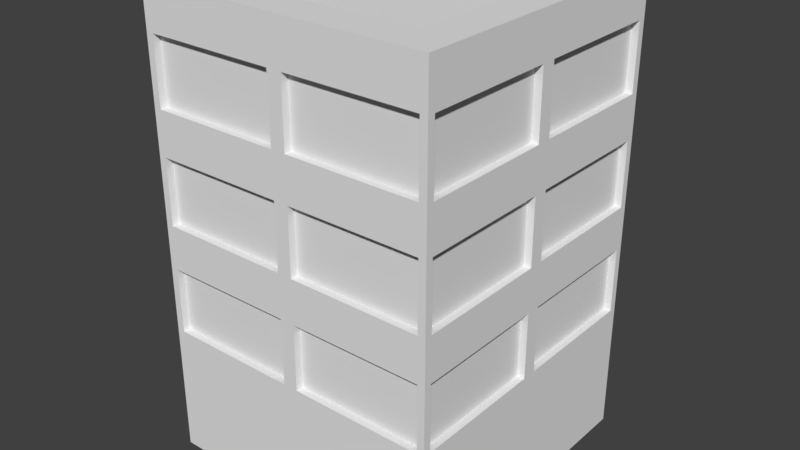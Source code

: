 # Source: buildings.blend  (saved by Blender 2.78.0; exported with 4.5.12 LTS)
import bpy
from mathutils import Matrix  # noqa: F401  (used for matrix-valued properties, if any)

bpy.ops.wm.read_factory_settings(use_empty=True)
scene = bpy.context.scene
scene.name = 'Scene'

# ---- collections
col_collection_1 = bpy.data.collections.new('Collection 1'); scene.collection.children.link(col_collection_1)

# ---- materials (node trees are filled in below, after node groups)
mat_material = bpy.data.materials.new('Material')
mat_material.alpha_threshold = 0.0
mat_material.use_transparent_shadow = False
mat_material.roughness = 0.5
mat_material.line_color = (0.0, 0.0, 0.0, 1.0)

# ---- material node trees

# ---- world
world_world = bpy.data.worlds.new('World'); scene.world = world_world
world_world.color = (0.05088, 0.05088, 0.05088)
world_world.use_sun_shadow = False
world_world.sun_shadow_jitter_overblur = 0.0
world_world.cycles.sampling_method = 'MANUAL'

# ---- meshes
me_cube = bpy.data.meshes.new('Cube')
me_cube.from_pydata([(0.0, -5.96e-08, 0.0), (0.0, -2.0, 0.0), (-2.0, -2.0, 0.0), (-2.0, 3.576e-07, 0.0), (4.768e-07, -5.364e-07, 2.0), (-0.1, -2.0, 1.9), (-1.9, -2.0, 1.9), (-2.0, -0.1, 1.9), (1.192e-07, -1.788e-07, 0.5), (2.384e-07, -2.98e-07, 1.0), (3.576e-07, -4.172e-07, 1.5), (-0.1, -2.0, 0.6), (-0.1, -2.0, 1.1), (-0.1, -2.0, 1.6), (-2.0, -1.9, 0.6), (-1.9, -2.0, 1.1), (-1.9, -2.0, 1.6), (-2.0, -0.1, 0.6), (-2.0, -0.1, 1.1), (-2.0, -0.1, 1.6), (-0.1, -2.0, 1.4), (-6.557e-07, -2.0, 2.0), (-1.9, -2.0, 1.4), (-2.0, -1.9, 1.9), (-0.1, -2.0, 0.9), (-4.917e-07, -2.0, 1.5), (-2.0, -1.9, 1.1), (-2.0, -1.9, 1.6), (-2.0, -1.9, 1.4), (-2.0, -2.0, 2.0), (-2.0, -0.1, 1.4), (-2.0, 0.0, 2.0), (-2.0, -1.9, 0.9), (-2.0, -2.0, 1.5), (-2.0, -0.1, 0.9), (-2.0, 8.941e-08, 1.5), (-1.9, -2.0, 0.6), (-1.9, -2.0, 0.9), (-2.0, 2.682e-07, 0.5), (-2.0, 1.788e-07, 1.0), (-1.639e-07, -2.0, 0.5), (-3.278e-07, -2.0, 1.0), (-2.0, -2.0, 0.5), (-2.0, -2.0, 1.0), (-0.1, -1.9, 1.6), (-0.1, -1.9, 1.9), (-1.9, -1.9, 1.6), (-1.9, -1.9, 1.9), (-0.1, -1.9, 1.1), (-0.1, -1.9, 1.4), (-1.9, -1.9, 1.1), (-1.9, -1.9, 1.4), (-0.1, -1.9, 0.6), (-0.1, -1.9, 0.9), (-1.9, -1.9, 0.6), (-1.9, -1.9, 0.9), (-1.9, -1.9, 1.6), (-1.9, -1.9, 1.9), (-1.9, -0.1, 1.6), (-1.9, -0.1, 1.9), (-1.9, -1.9, 1.1), (-1.9, -1.9, 1.4), (-1.9, -0.1, 1.1), (-1.9, -0.1, 1.4), (-1.9, -1.9, 0.6), (-1.9, -1.9, 0.9), (-1.9, -0.1, 0.6), (-1.9, -0.1, 0.9), (-8.941e-08, -1.5, 2.0), (-1.5, -2.682e-07, 2.0), (-1.5, -2.0, 2.0), (-2.0, -1.5, 2.0), (-1.5, -1.5, 2.0), (-8.941e-08, -1.5, 2.1), (-6.557e-07, -2.0, 2.1), (-1.5, -2.682e-07, 2.1), (-2.0, 0.0, 2.1), (-1.5, -2.0, 2.1), (-2.0, -2.0, 2.1), (-2.0, -1.5, 2.1), (-1.5, -1.5, 2.1)], [], [(0, 1, 2, 3), (29, 70, 77, 78), (10, 4, 68, 21, 25), (11, 24, 53, 52), (27, 23, 57, 56), (8, 0, 3, 38), (4, 10, 35, 31, 69), (10, 9, 39, 35), (9, 8, 38, 39), (2, 42, 38, 3), (34, 17, 66, 67), (18, 26, 60, 62), (1, 40, 42, 2), (22, 15, 50, 51), (24, 37, 55, 53), (0, 8, 40, 1), (8, 9, 41, 40), (9, 10, 25, 41), (5, 13, 25, 21), (16, 6, 29, 33), (6, 5, 21, 70, 29), (13, 16, 33, 25), (20, 12, 41, 25), (15, 22, 33, 43), (12, 15, 43, 41), (22, 20, 25, 33), (23, 27, 33, 29), (19, 7, 31, 35), (7, 23, 29, 71, 31), (27, 19, 35, 33), (28, 26, 43, 33), (18, 30, 35, 39), (26, 18, 39, 43), (30, 28, 33, 35), (32, 14, 42, 43), (17, 34, 39, 38), (14, 17, 38, 42), (34, 32, 43, 39), (24, 11, 40, 41), (36, 37, 43, 42), (11, 36, 42, 40), (37, 24, 41, 43), (16, 13, 44, 46), (15, 12, 48, 50), (13, 5, 45, 44), (37, 36, 54, 55), (20, 22, 51, 49), (6, 16, 46, 47), (36, 11, 52, 54), (12, 20, 49, 48), (5, 6, 47, 45), (28, 30, 63, 61), (17, 14, 64, 66), (7, 19, 58, 59), (26, 28, 61, 60), (32, 34, 67, 65), (23, 7, 59, 57), (30, 18, 62, 63), (14, 32, 65, 64), (19, 27, 56, 58), (71, 29, 78, 79), (4, 69, 72, 68), (72, 69, 75, 80), (80, 79, 78, 77), (73, 80, 77, 74), (75, 76, 79, 80), (21, 68, 73, 74), (68, 72, 80, 73), (70, 21, 74, 77), (31, 71, 79, 76), (69, 31, 76, 75)])
_uv = me_cube.uv_layers.new(name='UVMap')
_uv.uv.foreach_set('vector', [0.5906, 0.6176, 0.5906, 0.1983, 0.2696, 0.1983, 0.2696, 0.6176, 0.5906, 0.6176, 0.6708, 0.6176, 0.6708, 0.6386, 0.5906, 0.6386, 0.5906, 0.5128, 0.5906, 0.6176, 0.3498, 0.6176, 0.2696, 0.6176, 0.2696, 0.5128, 0.5906, 0.7434, 0.5906, 0.8063, 0.6066, 0.8063, 0.6066, 0.7434, 0.5906, 0.5337, 0.5906, 0.5966, 0.6066, 0.5966, 0.6066, 0.5337, 0.5906, 0.7224, 0.5906, 0.6176, 0.2696, 0.6176, 0.2696, 0.7224, 0.5906, 0.6176, 0.5906, 0.5128, 0.2696, 0.5128, 0.2696, 0.6176, 0.3498, 0.6176, 0.5906, 0.5128, 0.5906, 0.4079, 0.2696, 0.4079, 0.2696, 0.5128, 0.5906, 0.4079, 0.5906, 0.3031, 0.2696, 0.3031, 0.2696, 0.4079, 0.5906, 0.6176, 0.5906, 0.7224, 0.9115, 0.7224, 0.9115, 0.6176, 0.5906, 0.8063, 0.5906, 0.7434, 0.6066, 0.7434, 0.6066, 0.8063, 0.5906, 0.5966, 0.5906, 0.2192, 0.6066, 0.2192, 0.6066, 0.5966, 0.5906, 0.6176, 0.5906, 0.7224, 0.2696, 0.7224, 0.2696, 0.6176, 0.5906, 0.4918, 0.5906, 0.4289, 0.6066, 0.4289, 0.6066, 0.4918, 0.5745, 0.6176, 0.2856, 0.6176, 0.2856, 0.6386, 0.5745, 0.6386, 0.5906, 0.6176, 0.5906, 0.7224, 0.2696, 0.7224, 0.2696, 0.6176, 0.5906, 0.7224, 0.5906, 0.8273, 0.2696, 0.8273, 0.2696, 0.7224, 0.5906, 0.4079, 0.5906, 0.5128, 0.2696, 0.5128, 0.2696, 0.4079, 0.008939, 1.213, 0.008939, 1.15, 0.02499, 1.129, 0.02499, 1.234, 0.04103, 1.15, 0.04103, 1.213, 0.02499, 1.234, 0.02499, 1.129, 0.6066, 0.5966, 0.8955, 0.5966, 0.9115, 0.6176, 0.6708, 0.6176, 0.5906, 0.6176, 0.5745, 0.5337, 0.2856, 0.5337, 0.2696, 0.5128, 0.5906, 0.5128, 0.008939, 1.108, 0.008939, 1.046, 0.02499, 1.025, 0.02499, 1.129, 0.04103, 1.046, 0.04103, 1.108, 0.02499, 1.129, 0.02499, 1.025, 0.5745, 0.4289, 0.2856, 0.4289, 0.2696, 0.4079, 0.5906, 0.4079, 0.6066, 0.4918, 0.8955, 0.4918, 0.9115, 0.5128, 0.5906, 0.5128, 0.04103, 1.265, 0.04103, 1.202, 0.02499, 1.181, 0.02499, 1.286, 0.008939, 1.202, 0.008939, 1.265, 0.02499, 1.286, 0.02499, 1.181, 0.5745, 0.5966, 0.2856, 0.5966, 0.2696, 0.6176, 0.3498, 0.6176, 0.5906, 0.6176, 0.6066, 0.5337, 0.8955, 0.5337, 0.9115, 0.5128, 0.5906, 0.5128, 0.04103, 1.16, 0.04103, 1.097, 0.02499, 1.076, 0.02499, 1.181, 0.008939, 1.097, 0.008939, 1.16, 0.02499, 1.181, 0.02499, 1.076, 0.6066, 0.4289, 0.8955, 0.4289, 0.9115, 0.4079, 0.5906, 0.4079, 0.5745, 0.4918, 0.2856, 0.4918, 0.2696, 0.5128, 0.5906, 0.5128, 0.05223, 1.259, 0.05223, 1.197, 0.03619, 1.176, 0.03619, 1.28, 0.02014, 1.197, 0.02014, 1.259, 0.03619, 1.28, 0.03619, 1.176, 0.6066, 0.7434, 0.8955, 0.7434, 0.9115, 0.7224, 0.5906, 0.7224, 0.5745, 0.8063, 0.2856, 0.8063, 0.2696, 0.8273, 0.5906, 0.8273, 0.02014, 1.259, 0.02014, 1.197, 0.03619, 1.176, 0.03619, 1.28, 0.05223, 1.197, 0.05223, 1.259, 0.03619, 1.28, 0.03619, 1.176, 0.5745, 0.7434, 0.2856, 0.7434, 0.2696, 0.7224, 0.5906, 0.7224, 0.6066, 0.8063, 0.8955, 0.8063, 0.9115, 0.8273, 0.5906, 0.8273, 0.6066, 0.6176, 0.8955, 0.6176, 0.8955, 0.6386, 0.6066, 0.6386, 0.6066, 0.6176, 0.8955, 0.6176, 0.8955, 0.6386, 0.6066, 0.6386, 0.5906, 0.5337, 0.5906, 0.5966, 0.6066, 0.5966, 0.6066, 0.5337, 0.5906, 0.8063, 0.5906, 0.7434, 0.6066, 0.7434, 0.6066, 0.8063, 0.5745, 0.6176, 0.2856, 0.6176, 0.2856, 0.6386, 0.5745, 0.6386, 0.5906, 0.5966, 0.5906, 0.5337, 0.6066, 0.5337, 0.6066, 0.5966, 0.6066, 0.6176, 0.8955, 0.6176, 0.8955, 0.6386, 0.6066, 0.6386, 0.5906, 0.4289, 0.5906, 0.4918, 0.6066, 0.4918, 0.6066, 0.4289, 0.5745, 0.6176, 0.2856, 0.6176, 0.2856, 0.6386, 0.5745, 0.6386, 0.5906, 0.6386, 0.5906, 1.016, 0.6066, 1.016, 0.6066, 0.6386, 0.5906, 0.5966, 0.5906, 0.2192, 0.6066, 0.2192, 0.6066, 0.5966, 0.5906, 0.5966, 0.5906, 0.5337, 0.6066, 0.5337, 0.6066, 0.5966, 0.5906, 0.4289, 0.5906, 0.4918, 0.6066, 0.4918, 0.6066, 0.4289, 0.5906, 0.6386, 0.5906, 1.016, 0.6066, 1.016, 0.6066, 0.6386, 0.5906, 0.6386, 0.5906, 1.016, 0.6066, 1.016, 0.6066, 0.6386, 0.5906, 0.4918, 0.5906, 0.4289, 0.6066, 0.4289, 0.6066, 0.4918, 0.5906, 0.7434, 0.5906, 0.8063, 0.6066, 0.8063, 0.6066, 0.7434, 0.5906, 0.5966, 0.5906, 0.2192, 0.6066, 0.2192, 0.6066, 0.5966, 0.6708, 0.6176, 0.5906, 0.6176, 0.5906, 0.6386, 0.6708, 0.6386, 0.5906, 0.6176, 0.3498, 0.6176, 0.3498, 0.3031, 0.5906, 0.3031, 0.6708, 0.6176, 0.9115, 0.6176, 0.9115, 0.6386, 0.6708, 0.6386, 0.6708, 0.7224, 0.5906, 0.7224, 0.5906, 0.6176, 0.6708, 0.6176, 0.5906, 0.7224, 0.3498, 0.7224, 0.3498, 0.6176, 0.5906, 0.6176, 0.6708, 0.6176, 0.5906, 0.6176, 0.5906, 0.3031, 0.6708, 0.3031, 0.5906, 0.6176, 0.6708, 0.6176, 0.6708, 0.6386, 0.5906, 0.6386, 0.5906, 0.6176, 0.3498, 0.6176, 0.3498, 0.6386, 0.5906, 0.6386, 0.6708, 0.6176, 0.9115, 0.6176, 0.9115, 0.6386, 0.6708, 0.6386, 0.5906, 0.6176, 0.3498, 0.6176, 0.3498, 0.6386, 0.5906, 0.6386, 0.6708, 0.6176, 0.5906, 0.6176, 0.5906, 0.6386, 0.6708, 0.6386])
me_cube.materials.append(mat_material)
me_cube.use_remesh_preserve_volume = False
me_cube.use_remesh_preserve_attributes = False
me_cube.use_mirror_vertex_groups = False
me_cube.update()
me_cube_001 = bpy.data.meshes.new('Cube.001')
me_cube_001.from_pydata([(-0.1, -1.9, 1.6), (-0.1, -1.9, 1.9), (-1.9, -1.9, 1.6), (-1.9, -1.9, 1.9), (-0.1, -1.9, 1.1), (-0.1, -1.9, 1.4), (-1.9, -1.9, 1.1), (-1.9, -1.9, 1.4), (-0.1, -1.9, 0.6), (-0.1, -1.9, 0.9), (-1.9, -1.9, 0.6), (-1.9, -1.9, 0.9), (-1.9, -1.9, 1.6), (-1.9, -1.9, 1.9), (-1.9, -0.1, 1.6), (-1.9, -0.1, 1.9), (-1.9, -1.9, 1.1), (-1.9, -1.9, 1.4), (-1.9, -0.1, 1.1), (-1.9, -0.1, 1.4), (-1.9, -1.9, 0.6), (-1.9, -1.9, 0.9), (-1.9, -0.1, 0.6), (-1.9, -0.1, 0.9)], [], [(0, 1, 3, 2), (8, 9, 11, 10), (4, 5, 7, 6), (12, 13, 15, 14), (20, 21, 23, 22), (16, 17, 19, 18)])
_uv = me_cube_001.uv_layers.new(name='UVMap')
_uv.uv.foreach_set('vector', [0.5344, 0.1719, 0.5344, 0.1834, 0.5247, 0.1834, 0.5247, 0.1719, 0.5344, 0.2102, 0.5344, 0.2217, 0.5247, 0.2217, 0.5247, 0.2102, 0.5344, 0.1527, 0.5344, 0.1642, 0.5247, 0.1642, 0.5247, 0.1527, 0.5354, 0.1719, 0.5354, 0.1834, 0.5451, 0.1834, 0.5451, 0.1719, 0.5354, 0.2102, 0.5354, 0.2217, 0.5451, 0.2217, 0.5451, 0.2102, 0.5354, 0.1527, 0.5354, 0.1642, 0.5451, 0.1642, 0.5451, 0.1527])
me_cube_001.materials.append(mat_material)
me_cube_001.use_remesh_preserve_volume = False
me_cube_001.use_remesh_preserve_attributes = False
me_cube_001.use_mirror_vertex_groups = False
me_cube_001.update()

# ---- objects
ob_cube = bpy.data.objects.new('Cube', me_cube)
ob_windows = bpy.data.objects.new('Windows', me_cube_001)

# ---- transforms, parenting, visibility, modifiers, constraints
ob_cube.location = (0.0, 0.0, 0.0)
ob_cube.scale = (1.0, 1.0, 3.0)
ob_cube.lock_rotations_4d = False
ob_cube.empty_display_type = 'ARROWS'
ob_cube.lineart.crease_threshold = 0.0
_m = ob_cube.modifiers.new('Mirror', 'MIRROR')
_m.use_axis = (True, True, False)
ob_windows.parent = ob_cube
ob_windows.matrix_parent_inverse = Matrix(((1.0, 0.0, 0.0, 0.0), (0.0, 1.0, 0.0, 0.0), (0.0, 0.0, 0.3333, 0.0), (0.0, 0.0, 0.0, 1.0)))
ob_windows.location = (0.0, 0.0, 0.0)
ob_windows.scale = (1.0, 1.0, 3.0)
ob_windows.lock_rotations_4d = False
ob_windows.empty_display_type = 'ARROWS'
ob_windows.lineart.crease_threshold = 0.0
_m = ob_windows.modifiers.new('Mirror', 'MIRROR')
_m.use_axis = (True, True, False)

# ---- collection membership
col_collection_1.objects.link(ob_cube)
col_collection_1.objects.link(ob_windows)

# ---- scene / render settings (as saved in the file)
scene.frame_start = 1; scene.frame_end = 250; scene.frame_set(1)
scene.render.engine = 'BLENDER_EEVEE_NEXT'
scene.render.resolution_percentage = 50
scene.render.dither_intensity = 0.0
scene.cycles.use_denoising = False
scene.cycles.samples = 128
scene.cycles.sampling_pattern = 'TABULATED_SOBOL'
scene.cycles.light_sampling_threshold = 0.0
scene.cycles.use_adaptive_sampling = False
scene.cycles.use_light_tree = False
scene.cycles.blur_glossy = 0.0
scene.cycles.sample_clamp_indirect = 0.0
scene.view_settings.view_transform = 'Standard'
bpy.context.view_layer.update()

# ---- added for rendering (the .blend has no active camera and no usable light): camera, sun
cam_auto = bpy.data.cameras.new('AutoCamera')
cam_auto.lens = 50.0
cam_auto.sensor_width = 36.0
cam_auto.clip_end = 1000.0
ob_auto_camera = bpy.data.objects.new('AutoCamera', cam_auto)
scene.collection.objects.link(ob_auto_camera)
ob_auto_camera.location = (7.83387, -9.40065, 9.4171)
ob_auto_camera.rotation_euler = (1.09748, -7.21219e-08, 0.694738)
scene.camera = ob_auto_camera
light_auto_sun = bpy.data.lights.new('AutoSun', 'SUN')
light_auto_sun.energy = 3.0
light_auto_sun.angle = 0.0523599
ob_auto_sun = bpy.data.objects.new('AutoSun', light_auto_sun)
scene.collection.objects.link(ob_auto_sun)
ob_auto_sun.rotation_euler = (0.872665, 0.174533, 0.523599)
bpy.context.view_layer.update()
